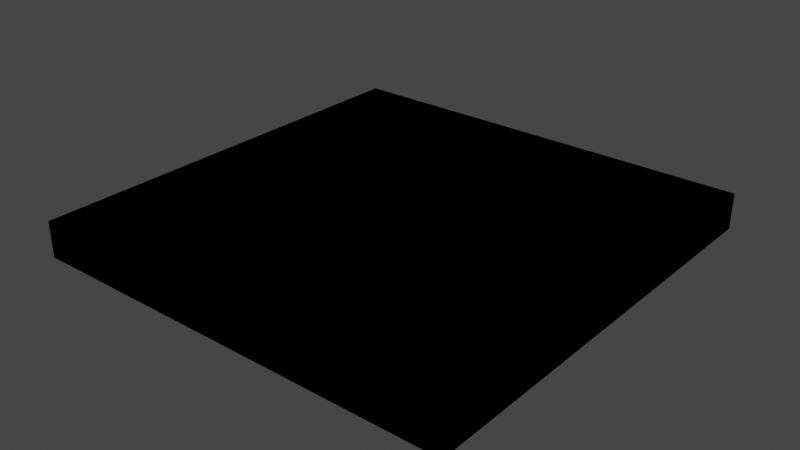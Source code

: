 # Source: map-piece_1.blend  (saved by Blender 3.3.6; exported with 4.5.12 LTS)
import bpy
from mathutils import Matrix  # noqa: F401  (used for matrix-valued properties, if any)

bpy.ops.wm.read_factory_settings(use_empty=True)
scene = bpy.context.scene
scene.name = 'Scene'

# ---- collections
col_collection = bpy.data.collections.new('Collection'); scene.collection.children.link(col_collection)

# ---- images (referenced by path relative to the original .blend; pixels are not part of the script)
import os
ASSET_DIR = os.environ.get("B2B_ASSET_DIR", "")  # directory of the original .blend (textures are referenced by path, not embedded)
HERE = os.path.dirname(os.path.abspath(__file__))  # packed textures are extracted next to this script under _unpacked/

def load_image(name, relpath, width, height, colorspace="sRGB"):
    """Load a texture the original file referenced (path relative to the .blend, or extracted next to this script)."""
    p = next((c for c in (os.path.join(HERE, relpath), os.path.join(ASSET_DIR, relpath)) if relpath and os.path.exists(c)), "")
    if p:
        img = bpy.data.images.load(p, check_existing=True)
        img.name = name
    else:  # same state as the original file: an image datablock whose file is absent (Cycles renders it pink)
        img = bpy.data.images.new(name, width, height)
        img.source = "FILE"
        img.filepath = "//" + (relpath or name)
    img.colorspace_settings.name = colorspace
    return img
img_map_r3_png = load_image('map-r3.png', 'uv/map-r3.png', 1024, 1024, 'sRGB')

# ---- materials (node trees are filled in below, after node groups)
mat_material = bpy.data.materials.new('Material')
mat_material.alpha_threshold = 0.0
mat_material.use_transparent_shadow = False
mat_material.roughness = 0.5
mat_material.line_color = (0.0, 0.0, 0.0, 1.0)

# ---- material node trees
mat_material.use_nodes = True; mat_material.node_tree.nodes.clear()
_N = mat_material.node_tree.nodes; _L = mat_material.node_tree.links
n0 = _N.new('ShaderNodeOutputMaterial'); n0.name = 'Material Output'; n0.location = (300, 300)
n1 = _N.new('ShaderNodeBsdfPrincipled'); n1.name = 'Principled BSDF'; n1.location = (10, 300)
n1.distribution = 'GGX'
n1.subsurface_method = 'RANDOM_WALK_SKIN'
n1.inputs[3].default_value = 1.45
n1.inputs[27].default_value = (0.0, 0.0, 0.0, 1.0)
n1.inputs[28].default_value = 1.0
n2 = _N.new('ShaderNodeTexImage'); n2.name = 'Image Texture'; n2.location = (-280, 260)
n2.image = img_map_r3_png
_L.new(n1.outputs[0], n0.inputs[0])
_L.new(n2.outputs[0], n1.inputs[0])
n0.is_active_output = True

# ---- world
world_world = bpy.data.worlds.new('World'); scene.world = world_world
world_world.use_nodes = True; world_world.node_tree.nodes.clear()
_N = world_world.node_tree.nodes; _L = world_world.node_tree.links
n0 = _N.new('ShaderNodeOutputWorld'); n0.name = 'World Output'; n0.location = (300, 300)
n1 = _N.new('ShaderNodeBackground'); n1.name = 'Background'; n1.location = (10, 300)
n1.inputs[0].default_value = (0.05088, 0.05088, 0.05088, 1.0)
_L.new(n1.outputs[0], n0.inputs[0])
n0.is_active_output = True
world_world.color = (0.05088, 0.05088, 0.05088)
world_world.use_sun_shadow = False
world_world.sun_shadow_jitter_overblur = 0.0

# ---- meshes
me_cube = bpy.data.meshes.new('Cube')
me_cube.from_pydata([(0.3173, 0.3173, 0.02632), (0.3173, 0.3173, -0.02632), (0.3173, -0.3173, 0.02632), (0.3173, -0.3173, -0.02632), (-0.3173, 0.3173, 0.02632), (-0.3173, 0.3173, -0.02632), (-0.3173, -0.3173, 0.02632), (-0.3173, -0.3173, -0.02632), (-0.3173, 0.3173, -0.02632), (-0.3173, -0.3173, -0.02632), (0.3173, 0.3173, -0.02632), (0.3173, 0.3173, 0.02632), (-0.3173, -0.3173, 0.02632), (0.3173, -0.3173, 0.02632), (0.3173, -0.3173, -0.02632), (-0.3173, 0.3173, 0.02632)], [], [(0, 2, 6, 4), (3, 7, 6, 2), (7, 5, 4, 6), (5, 7, 3, 1), (1, 3, 2, 0), (5, 1, 0, 4), (11, 15, 12, 13), (14, 13, 12, 9), (9, 12, 15, 8), (8, 10, 14, 9), (10, 11, 13, 14), (8, 15, 11, 10)])
_uv = me_cube.uv_layers.new(name='UVMap')
_uv.uv.foreach_set('vector', [0.625, 0.5, 0.625, 0.75, 0.875, 0.75, 0.875, 0.5, 0.375, 0.75, 0.375, 1.0, 0.625, 1.0, 0.625, 0.75, 0.375, 0.0, 0.375, 0.25, 0.625, 0.25, 0.625, 0.0, 0.125, 0.5, 0.125, 0.75, 0.375, 0.75, 0.375, 0.5, 0.375, 0.5, 0.375, 0.75, 0.625, 0.75, 0.625, 0.5, 0.375, 0.25, 0.375, 0.5, 0.625, 0.5, 0.625, 0.25, 0.4999, 0.4999, 0.0001324, 0.4999, 0.0001324, 0.0001324, 0.4999, 0.0001324, 0.0001324, 0.5535, 0.0001324, 0.5404, 0.4999, 0.5404, 0.4999, 0.5535, 0.4999, 0.5001, 0.4999, 0.5133, 0.0001324, 0.5133, 0.0001324, 0.5001, 0.5001, 0.4999, 0.5001, 0.0001324, 0.9999, 0.0001324, 0.9999, 0.4999, 0.0001324, 0.5401, 0.0001324, 0.527, 0.4999, 0.527, 0.4999, 0.5401, 0.4999, 0.5135, 0.4999, 0.5267, 0.0001324, 0.5267, 0.0001324, 0.5135])
me_cube.materials.append(mat_material)
me_cube.use_mirror_vertex_groups = False
me_cube.update()

# ---- objects
ob_cube = bpy.data.objects.new('Cube', me_cube)

# ---- transforms, parenting, visibility, modifiers, constraints
ob_cube.location = (0.0, 0.0, 0.0)
ob_cube.lock_rotations_4d = False
ob_cube.empty_display_type = 'ARROWS'
ob_cube.lineart.crease_threshold = 0.0

# ---- collection membership
col_collection.objects.link(ob_cube)

# ---- scene / render settings (as saved in the file)
scene.frame_start = 1; scene.frame_end = 250; scene.frame_set(1)
scene.render.engine = 'BLENDER_EEVEE_NEXT'
scene.cycles.sampling_pattern = 'TABULATED_SOBOL'
scene.cycles.use_light_tree = False
scene.view_settings.view_transform = 'Filmic'
bpy.context.view_layer.update()

# ---- added for rendering (the .blend has no active camera and no usable light): camera, sun
cam_auto = bpy.data.cameras.new('AutoCamera')
cam_auto.lens = 50.0
cam_auto.sensor_width = 36.0
cam_auto.clip_end = 1000.0
ob_auto_camera = bpy.data.objects.new('AutoCamera', cam_auto)
scene.collection.objects.link(ob_auto_camera)
ob_auto_camera.location = (0.831731, -0.998078, 0.665385)
ob_auto_camera.rotation_euler = (1.09748, -7.21219e-08, 0.694738)
scene.camera = ob_auto_camera
light_auto_sun = bpy.data.lights.new('AutoSun', 'SUN')
light_auto_sun.energy = 3.0
light_auto_sun.angle = 0.0523599
ob_auto_sun = bpy.data.objects.new('AutoSun', light_auto_sun)
scene.collection.objects.link(ob_auto_sun)
ob_auto_sun.rotation_euler = (0.872665, 0.174533, 0.523599)
bpy.context.view_layer.update()
